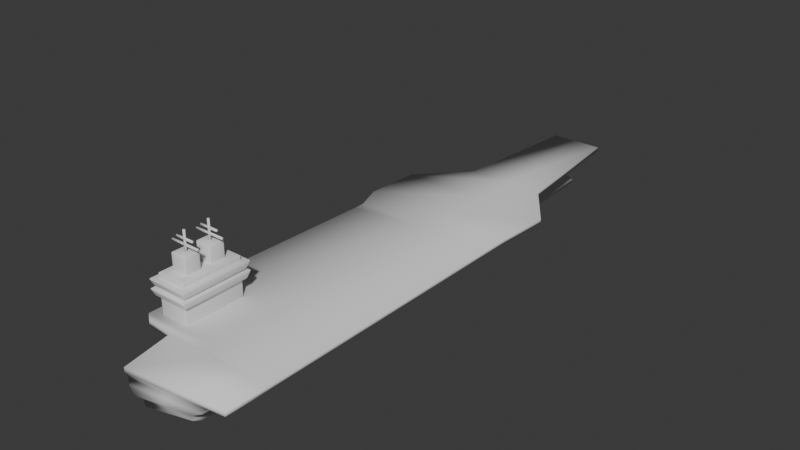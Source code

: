 # Source: aircraft-carrier.blend  (saved by Blender 4.2.66; exported with 4.5.12 LTS)
import bpy
from mathutils import Matrix  # noqa: F401  (used for matrix-valued properties, if any)

bpy.ops.wm.read_factory_settings(use_empty=True)
scene = bpy.context.scene
scene.name = 'Scene'

# ---- collections
col_collection = bpy.data.collections.new('Collection'); scene.collection.children.link(col_collection)

# ---- world
world_world = bpy.data.worlds.new('World'); scene.world = world_world
world_world.use_nodes = True; world_world.node_tree.nodes.clear()
_N = world_world.node_tree.nodes; _L = world_world.node_tree.links
n0 = _N.new('ShaderNodeOutputWorld'); n0.name = 'World Output'; n0.location = (300, 300)
n1 = _N.new('ShaderNodeBackground'); n1.name = 'Background'; n1.location = (10, 300)
n1.inputs[0].default_value = (0.05088, 0.05088, 0.05088, 1.0)
_L.new(n1.outputs[0], n0.inputs[0])
n0.is_active_output = True
world_world.color = (0.05088, 0.05088, 0.05088)
world_world.sun_shadow_jitter_overblur = 0.0

# ---- meshes
me_cube_004 = bpy.data.meshes.new('Cube.004')
me_cube_004.from_pydata([(-0.1233, -2.326, -0.06507), (-0.3118, -2.865, 0.3911), (-0.1208, 2.796, -0.1344), (-0.2877, 2.952, 0.3911), (0.665, -2.757, 0.3911), (-0.06653, 2.784, -0.1344), (0.2369, 2.952, 0.3911), (-0.1337, 1.609, -0.1344), (-0.4096, 1.609, 0.3911), (-0.0513, 1.609, -0.1344), (0.3667, 1.609, 0.3911), (-0.1809, 1.14, -0.1344), (0.7079, 1.14, 0.3911), (-0.8538, 1.14, 0.3911), (-0.01507, 1.14, -0.1344), (-0.1835, 0.5904, -0.1344), (0.6758, 0.5904, 0.3911), (-0.8784, 0.5904, 0.3911), (-0.01848, 0.5904, -0.1344), (-0.173, 0.3235, -0.1344), (0.6758, 0.3235, 0.3911), (-0.7796, 0.3235, 0.3911), (-0.01848, 0.3235, -0.1344), (-0.173, 0.2025, -0.1344), (0.6758, 0.2025, 0.3911), (-0.7796, 0.2025, 0.3911), (-0.01848, 0.2025, -0.1344), (-0.1795, -1.407, -0.1344), (0.6758, -1.407, 0.3911), (-0.8405, -1.407, 0.3911), (-0.01848, -1.407, -0.1344), (-0.1723, -1.576, -0.1344), (0.6758, -1.576, 0.3911), (-0.7732, -1.576, 0.3911), (-0.01848, -1.576, -0.1344), (-0.1723, -2.053, -0.1344), (0.6758, -2.264, 0.3911), (-0.7732, -2.264, 0.3911), (-0.01848, -2.053, -0.1344), (-0.1634, -2.117, -0.1344), (0.6758, -2.328, 0.3911), (-0.689, -2.328, 0.3911), (-0.01848, -2.117, -0.1344), (-0.1331, -2.152, -0.1344), (0.6751, -2.356, 0.3911), (-0.4038, -2.363, 0.3911), (-0.01855, -2.145, -0.1344), (-0.3118, -2.865, 0.3473), (-0.2877, 2.952, 0.3473), (0.2369, 2.952, 0.3473), (0.665, -2.757, 0.3473), (0.3667, 1.609, 0.3473), (-0.4096, 1.609, 0.3473), (-0.8538, 1.14, 0.3473), (0.7079, 1.14, 0.3473), (-0.8784, 0.5904, 0.3473), (0.6758, 0.5904, 0.3473), (-0.7796, 0.3235, 0.3473), (0.6758, 0.3235, 0.3473), (-0.7796, 0.2025, 0.3473), (0.6758, 0.2025, 0.3473), (-0.8405, -1.407, 0.3473), (0.6758, -1.407, 0.3473), (-0.7732, -1.576, 0.3473), (0.6758, -1.576, 0.3473), (-0.7732, -2.264, 0.3473), (0.6758, -2.264, 0.3473), (-0.689, -2.328, 0.3473), (0.6758, -2.328, 0.3473), (-0.4038, -2.363, 0.3473), (0.6751, -2.356, 0.3473), (-0.1781, 2.706, 0.1734), (0.05774, 2.719, 0.1734), (0.2877, -2.757, 0.1734), (0.1284, 1.609, 0.1734), (-0.2859, 1.609, 0.1734), (-0.523, 1.14, 0.1734), (0.3106, 1.14, 0.1734), (-0.5361, 0.5904, 0.1734), (0.2934, 0.5904, 0.1734), (-0.4833, 0.3235, 0.1734), (0.2934, 0.3235, 0.1734), (-0.4833, 0.2025, 0.1734), (0.2934, 0.2025, 0.1734), (-0.5159, -1.407, 0.1734), (0.2934, -1.407, 0.1734), (-0.4799, -1.576, 0.1734), (0.2934, -1.576, 0.1734), (-0.5813, -2.238, 0.1734), (0.2934, -2.264, 0.1734), (-0.5363, -2.31, 0.1734), (0.2934, -2.328, 0.1734), (-0.2828, -2.363, 0.1734), (0.2931, -2.356, 0.1734), (-0.2337, -2.865, 0.1734), (-0.1652, 2.675, 0.1055), (0.0124, 2.688, 0.1055), (0.1948, -2.689, 0.1055), (0.0687, 1.609, 0.1055), (-0.2595, 1.609, 0.1055), (-0.4472, 1.14, 0.1055), (0.213, 1.14, 0.1055), (-0.4577, 0.5904, 0.1055), (0.1994, 0.5904, 0.1055), (-0.4159, 0.3235, 0.1055), (0.1994, 0.3235, 0.1055), (-0.4159, 0.2025, 0.1055), (0.1994, 0.2025, 0.1055), (-0.4416, -1.407, 0.1055), (0.1994, -1.407, 0.1055), (-0.4132, -1.576, 0.1055), (0.1994, -1.576, 0.1055), (-0.4503, -2.227, 0.1055), (0.1994, -2.227, 0.1055), (-0.4147, -2.291, 0.1055), (0.1994, -2.291, 0.1055), (-0.257, -2.327, 0.1055), (0.1991, -2.319, 0.1055), (-0.2181, -2.797, 0.1055), (-0.1621, 2.72, 0.03694), (0.01209, 2.734, 0.03694), (0.1917, -2.678, 0.03694), (0.06755, 1.609, 0.03694), (-0.2556, 1.609, 0.03694), (-0.4405, 1.14, 0.03694), (0.2096, 1.14, 0.03694), (-0.4508, 0.5904, 0.03694), (0.1963, 0.5904, 0.03694), (-0.4096, 0.3235, 0.03694), (0.1963, 0.3235, 0.03694), (-0.4096, 0.2025, 0.03694), (0.1963, 0.2025, 0.03694), (-0.435, -1.407, 0.03694), (0.1963, -1.407, 0.03694), (-0.4069, -1.576, 0.03694), (0.1963, -1.576, 0.03694), (-0.4069, -2.192, 0.03694), (0.1963, -2.192, 0.03694), (-0.3719, -2.256, 0.03694), (0.1963, -2.256, 0.03694), (-0.2532, -2.291, 0.03694), (0.196, -2.284, 0.03694), (-0.2149, -2.787, 0.03694), (-0.1621, 2.844, -0.008759), (0.01209, 2.857, -0.008759), (0.1917, -2.588, -0.008759), (0.06755, 1.609, -0.008759), (-0.2556, 1.609, -0.008759), (-0.4405, 1.14, -0.008759), (0.2096, 1.14, -0.008759), (-0.4508, 0.5904, -0.008759), (0.1963, 0.5904, -0.008759), (-0.4096, 0.3235, -0.008759), (0.1963, 0.3235, -0.008759), (-0.4096, 0.2025, -0.008759), (0.1963, 0.2025, -0.008759), (-0.435, -1.407, -0.008759), (0.1963, -1.407, -0.008759), (-0.4069, -1.576, -0.008759), (0.1963, -1.576, -0.008759), (-0.4069, -2.165, -0.008759), (0.1963, -2.165, -0.008759), (-0.3719, -2.229, -0.008759), (0.1963, -2.229, -0.008759), (-0.2532, -2.264, -0.008759), (0.196, -2.257, -0.008759), (-0.2149, -2.697, -0.008759), (-0.1476, 2.856, -0.06588), (-0.001444, 2.869, -0.06588), (0.1554, -2.293, -0.06266), (0.04709, 1.609, -0.06588), (-0.2346, 1.609, -0.06588), (-0.3958, 1.14, -0.06588), (0.1709, 1.14, -0.06588), (-0.4048, 0.5904, -0.06588), (0.1593, 0.5904, -0.06588), (-0.3689, 0.3235, -0.06588), (0.1593, 0.3235, -0.06588), (-0.3689, 0.2025, -0.06588), (0.1593, 0.2025, -0.06588), (-0.391, -1.407, -0.06588), (0.1593, -1.407, -0.06588), (-0.3666, -1.576, -0.06588), (0.1593, -1.576, -0.06588), (-0.3666, -2.095, -0.06588), (0.1593, -2.095, -0.06588), (-0.336, -2.159, -0.06588), (0.1593, -2.159, -0.06588), (-0.2325, -2.194, -0.06588), (0.159, -2.187, -0.06588), (-0.3055, -2.844, 0.2909), (-0.2435, 2.856, 0.3344), (0.1314, 2.869, 0.3306), (0.4748, -2.75, 0.3185), (0.2365, 1.329, 0.3336), (-0.3836, 1.329, 0.3253), (-0.7384, 0.9221, 0.3298), (0.5091, 0.9221, 0.3343), (-0.7581, 0.4453, 0.3298), (0.4835, 0.4453, 0.3343), (-0.6791, 0.2139, 0.3298), (0.4835, 0.2139, 0.3343), (-0.6791, 0.109, 0.3298), (0.4835, 0.109, 0.3343), (-0.7278, -1.387, 0.3351), (0.4835, -1.387, 0.3343), (-0.674, -1.533, 0.3351), (0.4835, -1.533, 0.3343), (-0.674, -2.234, 0.3377), (0.4835, -2.234, 0.337), (-0.6068, -2.29, 0.3377), (0.4835, -2.29, 0.337), (-0.3789, -2.32, 0.3094), (0.4829, -2.314, 0.337), (-0.2227, 2.762, 0.2483), (0.1062, 2.776, 0.2483), (0.4121, -2.755, 0.2457), (0.1999, 1.561, 0.2549), (-0.3522, 1.561, 0.2549), (-0.6681, 1.103, 0.2549), (0.4427, 1.103, 0.2549), (-0.6856, 0.5655, 0.2549), (0.4199, 0.5655, 0.2549), (-0.6153, 0.3048, 0.2549), (0.4199, 0.3048, 0.2549), (-0.6153, 0.1865, 0.2549), (0.4199, 0.1865, 0.2549), (-0.6587, -1.386, 0.2549), (0.4199, -1.386, 0.2549), (-0.6108, -1.551, 0.2549), (0.4199, -1.551, 0.2549), (-0.6108, -2.223, 0.2549), (0.4199, -2.223, 0.2549), (-0.5509, -2.286, 0.2549), (0.4199, -2.286, 0.2549), (-0.348, -2.32, 0.2549), (0.4193, -2.313, 0.2549), (-0.2826, -2.861, 0.2457), (-0.09292, 2.825, -0.1344), (-0.04899, 2.952, 0.3911), (0.1766, -2.811, 0.3911), (-0.02149, 1.609, 0.3911), (-0.09251, 1.609, -0.1344), (-0.07294, 1.14, 0.3911), (-0.09797, 1.14, -0.1344), (-0.1013, 0.5904, 0.3911), (-0.101, 0.5904, -0.1344), (-0.05187, 0.3235, 0.3911), (-0.09573, 0.3235, -0.1344), (-0.05187, 0.2025, 0.3911), (-0.09573, 0.2025, -0.1344), (-0.08235, -1.407, 0.3911), (-0.09897, -1.407, -0.1344), (-0.04867, -1.576, 0.3911), (-0.09539, -1.576, -0.1344), (-0.04867, -2.264, 0.3911), (-0.09539, -2.053, -0.1344), (-0.0066, -2.328, 0.3911), (-0.09093, -2.117, -0.1344), (0.1357, -2.36, 0.3911), (-0.07582, -2.149, -0.1344), (0.1766, -2.811, 0.3473), (-0.04899, 2.952, 0.3473), (-0.08082, 2.76, 0.1734), (0.02699, -2.811, 0.1734), (-0.01165, -2.743, 0.1055), (-0.09704, 2.729, 0.1055), (-0.09566, 2.775, 0.03694), (-0.01157, -2.733, 0.03694), (-0.01157, -2.642, -0.008759), (-0.09566, 2.898, -0.008759), (-0.09519, 2.91, -0.06588), (-0.04472, 2.893, 0.339), (0.08468, -2.797, 0.2909), (0.06476, -2.808, 0.2457), (-0.07891, 2.817, 0.2483), (-0.03708, -2.316, -0.06433)], [], [(52, 8, 3, 48), (262, 239, 6, 49), (70, 44, 4, 50), (261, 240, 1, 47), (259, 45, 1, 240), (239, 3, 8, 241), (238, 5, 9, 242), (49, 6, 10, 51), (53, 13, 8, 52), (55, 17, 13, 53), (241, 8, 13, 243), (242, 9, 14, 244), (51, 10, 12, 54), (57, 21, 17, 55), (243, 13, 17, 245), (244, 14, 18, 246), (54, 12, 16, 56), (59, 25, 21, 57), (245, 17, 21, 247), (246, 18, 22, 248), (56, 16, 20, 58), (61, 29, 25, 59), (247, 21, 25, 249), (248, 22, 26, 250), (58, 20, 24, 60), (63, 33, 29, 61), (249, 25, 29, 251), (250, 26, 30, 252), (60, 24, 28, 62), (65, 37, 33, 63), (251, 29, 33, 253), (252, 30, 34, 254), (62, 28, 32, 64), (67, 41, 37, 65), (253, 33, 37, 255), (254, 34, 38, 256), (64, 32, 36, 66), (69, 45, 41, 67), (255, 37, 41, 257), (256, 38, 42, 258), (66, 36, 40, 68), (47, 1, 45, 69), (257, 41, 45, 259), (258, 42, 46, 260), (68, 40, 44, 70), (211, 68, 70, 213), (190, 47, 69, 212), (209, 66, 68, 211), (212, 69, 67, 210), (207, 64, 66, 209), (210, 67, 65, 208), (205, 62, 64, 207), (208, 65, 63, 206), (203, 60, 62, 205), (206, 63, 61, 204), (201, 58, 60, 203), (204, 61, 59, 202), (199, 56, 58, 201), (202, 59, 57, 200), (197, 54, 56, 199), (200, 57, 55, 198), (194, 51, 54, 197), (198, 55, 53, 196), (196, 53, 52, 195), (192, 49, 51, 194), (273, 261, 47, 190), (213, 70, 50, 193), (272, 262, 49, 192), (195, 52, 48, 191), (99, 75, 71, 95), (266, 263, 72, 96), (117, 93, 73, 97), (265, 264, 94, 118), (96, 72, 74, 98), (100, 76, 75, 99), (102, 78, 76, 100), (98, 74, 77, 101), (104, 80, 78, 102), (101, 77, 79, 103), (106, 82, 80, 104), (103, 79, 81, 105), (108, 84, 82, 106), (105, 81, 83, 107), (110, 86, 84, 108), (107, 83, 85, 109), (112, 88, 86, 110), (109, 85, 87, 111), (114, 90, 88, 112), (111, 87, 89, 113), (116, 92, 90, 114), (113, 89, 91, 115), (118, 94, 92, 116), (115, 91, 93, 117), (139, 115, 117, 141), (142, 118, 116, 140), (137, 113, 115, 139), (140, 116, 114, 138), (135, 111, 113, 137), (138, 114, 112, 136), (133, 109, 111, 135), (136, 112, 110, 134), (131, 107, 109, 133), (134, 110, 108, 132), (129, 105, 107, 131), (132, 108, 106, 130), (127, 103, 105, 129), (130, 106, 104, 128), (125, 101, 103, 127), (128, 104, 102, 126), (122, 98, 101, 125), (126, 102, 100, 124), (124, 100, 99, 123), (120, 96, 98, 122), (268, 265, 118, 142), (141, 117, 97, 121), (267, 266, 96, 120), (123, 99, 95, 119), (147, 123, 119, 143), (270, 267, 120, 144), (165, 141, 121, 145), (269, 268, 142, 166), (144, 120, 122, 146), (148, 124, 123, 147), (150, 126, 124, 148), (146, 122, 125, 149), (152, 128, 126, 150), (149, 125, 127, 151), (154, 130, 128, 152), (151, 127, 129, 153), (156, 132, 130, 154), (153, 129, 131, 155), (158, 134, 132, 156), (155, 131, 133, 157), (160, 136, 134, 158), (157, 133, 135, 159), (162, 138, 136, 160), (159, 135, 137, 161), (164, 140, 138, 162), (161, 137, 139, 163), (166, 142, 140, 164), (163, 139, 141, 165), (187, 163, 165, 189), (185, 161, 163, 187), (188, 164, 162, 186), (183, 159, 161, 185), (186, 162, 160, 184), (181, 157, 159, 183), (184, 160, 158, 182), (179, 155, 157, 181), (182, 158, 156, 180), (177, 153, 155, 179), (180, 156, 154, 178), (175, 151, 153, 177), (178, 154, 152, 176), (173, 149, 151, 175), (176, 152, 150, 174), (170, 146, 149, 173), (174, 150, 148, 172), (172, 148, 147, 171), (168, 144, 146, 170), (189, 165, 145, 169), (271, 270, 144, 168), (171, 147, 143, 167), (7, 171, 167, 2), (238, 271, 168, 5), (0, 166, 164, 188), (169, 145, 269, 276), (5, 168, 170, 9), (11, 172, 171, 7), (15, 174, 172, 11), (9, 170, 173, 14), (19, 176, 174, 15), (14, 173, 175, 18), (23, 178, 176, 19), (18, 175, 177, 22), (27, 180, 178, 23), (22, 177, 179, 26), (31, 182, 180, 27), (26, 179, 181, 30), (35, 184, 182, 31), (30, 181, 183, 34), (39, 186, 184, 35), (34, 183, 185, 38), (43, 188, 186, 39), (38, 185, 187, 42), (42, 187, 189, 46), (218, 195, 191, 214), (275, 272, 192, 215), (236, 213, 193, 216), (274, 273, 190, 237), (215, 192, 194, 217), (219, 196, 195, 218), (221, 198, 196, 219), (217, 194, 197, 220), (223, 200, 198, 221), (220, 197, 199, 222), (225, 202, 200, 223), (222, 199, 201, 224), (227, 204, 202, 225), (224, 201, 203, 226), (229, 206, 204, 227), (226, 203, 205, 228), (231, 208, 206, 229), (228, 205, 207, 230), (233, 210, 208, 231), (230, 207, 209, 232), (235, 212, 210, 233), (232, 209, 211, 234), (237, 190, 212, 235), (234, 211, 213, 236), (91, 234, 236, 93), (94, 237, 235, 92), (89, 232, 234, 91), (92, 235, 233, 90), (87, 230, 232, 89), (90, 233, 231, 88), (85, 228, 230, 87), (88, 231, 229, 86), (83, 226, 228, 85), (86, 229, 227, 84), (81, 224, 226, 83), (84, 227, 225, 82), (79, 222, 224, 81), (82, 225, 223, 80), (77, 220, 222, 79), (80, 223, 221, 78), (74, 217, 220, 77), (78, 221, 219, 76), (76, 219, 218, 75), (72, 215, 217, 74), (264, 274, 237, 94), (93, 236, 216, 73), (263, 275, 215, 72), (75, 218, 214, 71), (71, 214, 275, 263), (73, 216, 274, 264), (216, 193, 273, 274), (214, 191, 272, 275), (43, 260, 276, 0), (2, 167, 271, 238), (167, 143, 270, 271), (145, 121, 268, 269), (143, 119, 267, 270), (119, 95, 266, 267), (121, 97, 265, 268), (97, 73, 264, 265), (95, 71, 263, 266), (191, 48, 262, 272), (193, 50, 261, 273), (39, 258, 260, 43), (40, 257, 259, 44), (35, 256, 258, 39), (36, 255, 257, 40), (31, 254, 256, 35), (32, 253, 255, 36), (27, 252, 254, 31), (28, 251, 253, 32), (23, 250, 252, 27), (24, 249, 251, 28), (19, 248, 250, 23), (20, 247, 249, 24), (15, 246, 248, 19), (16, 245, 247, 20), (11, 244, 246, 15), (12, 243, 245, 16), (7, 242, 244, 11), (10, 241, 243, 12), (2, 238, 242, 7), (6, 239, 241, 10), (44, 259, 240, 4), (50, 4, 240, 261), (48, 3, 239, 262), (188, 43, 0), (276, 260, 46, 169), (276, 269, 166, 0), (169, 46, 189)])
me_cube_004.polygons.foreach_set('use_smooth', [True] * 276)
_uv = me_cube_004.uv_layers.new(name='UVMap')
_uv.uv.foreach_set('vector', [0.5924, 0.1932, 0.625, 0.1932, 0.625, 0.25, 0.5924, 0.25, 0.5924, 0.375, 0.625, 0.375, 0.625, 0.5, 0.5924, 0.5, 0.5924, 0.7253, 0.625, 0.7253, 0.625, 0.75, 0.5924, 0.75, 0.5924, 0.875, 0.625, 0.875, 0.625, 1.0, 0.5924, 1.0, 0.75, 0.7253, 0.875, 0.7253, 0.875, 0.75, 0.75, 0.75, 0.75, 0.5, 0.875, 0.5, 0.875, 0.5568, 0.75, 0.5568, 0.25, 0.5, 0.375, 0.5, 0.375, 0.5568, 0.25, 0.5568, 0.5924, 0.5, 0.625, 0.5, 0.625, 0.5568, 0.5924, 0.5568, 0.5924, 0.1733, 0.625, 0.1733, 0.625, 0.1932, 0.5924, 0.1932, 0.5924, 0.15, 0.625, 0.15, 0.625, 0.1733, 0.5924, 0.1733, 0.75, 0.5568, 0.875, 0.5568, 0.875, 0.5767, 0.75, 0.5767, 0.25, 0.5568, 0.375, 0.5568, 0.375, 0.5767, 0.25, 0.5767, 0.5924, 0.5568, 0.625, 0.5568, 0.625, 0.5767, 0.5924, 0.5767, 0.5924, 0.1387, 0.625, 0.1387, 0.625, 0.15, 0.5924, 0.15, 0.75, 0.5767, 0.875, 0.5767, 0.875, 0.6, 0.75, 0.6, 0.25, 0.5767, 0.375, 0.5767, 0.375, 0.6, 0.25, 0.6, 0.5924, 0.5767, 0.625, 0.5767, 0.625, 0.6, 0.5924, 0.6, 0.5924, 0.1336, 0.625, 0.1336, 0.625, 0.1387, 0.5924, 0.1387, 0.75, 0.6, 0.875, 0.6, 0.875, 0.6113, 0.75, 0.6113, 0.25, 0.6, 0.375, 0.6, 0.375, 0.6113, 0.25, 0.6113, 0.5924, 0.6, 0.625, 0.6, 0.625, 0.6113, 0.5924, 0.6113, 0.5924, 0.06542, 0.625, 0.06542, 0.625, 0.1336, 0.5924, 0.1336, 0.75, 0.6113, 0.875, 0.6113, 0.875, 0.6164, 0.75, 0.6164, 0.25, 0.6113, 0.375, 0.6113, 0.375, 0.6164, 0.25, 0.6164, 0.5924, 0.6113, 0.625, 0.6113, 0.625, 0.6164, 0.5924, 0.6164, 0.5924, 0.05826, 0.625, 0.05826, 0.625, 0.06542, 0.5924, 0.06542, 0.75, 0.6164, 0.875, 0.6164, 0.875, 0.6846, 0.75, 0.6846, 0.25, 0.6164, 0.375, 0.6164, 0.375, 0.6846, 0.25, 0.6846, 0.5924, 0.6164, 0.625, 0.6164, 0.625, 0.6846, 0.5924, 0.6846, 0.5924, 0.02913, 0.625, 0.02913, 0.625, 0.05826, 0.5924, 0.05826, 0.75, 0.6846, 0.875, 0.6846, 0.875, 0.6917, 0.75, 0.6917, 0.25, 0.6846, 0.375, 0.6846, 0.375, 0.6917, 0.25, 0.6917, 0.5924, 0.6846, 0.625, 0.6846, 0.625, 0.6917, 0.5924, 0.6917, 0.5924, 0.02642, 0.625, 0.02642, 0.625, 0.02913, 0.5924, 0.02913, 0.75, 0.6917, 0.875, 0.6917, 0.875, 0.7209, 0.75, 0.7209, 0.25, 0.6917, 0.375, 0.6917, 0.375, 0.7209, 0.25, 0.7209, 0.5924, 0.6917, 0.625, 0.6917, 0.625, 0.7209, 0.5924, 0.7209, 0.5924, 0.02469, 0.625, 0.02469, 0.625, 0.02642, 0.5924, 0.02642, 0.75, 0.7209, 0.875, 0.7209, 0.875, 0.7236, 0.75, 0.7236, 0.25, 0.7209, 0.375, 0.7209, 0.375, 0.7236, 0.25, 0.7236, 0.5924, 0.7209, 0.625, 0.7209, 0.625, 0.7236, 0.5924, 0.7236, 0.5924, 0.0, 0.625, 0.0, 0.625, 0.02469, 0.5924, 0.02469, 0.75, 0.7236, 0.875, 0.7236, 0.875, 0.7253, 0.75, 0.7253, 0.25, 0.7236, 0.375, 0.7236, 0.375, 0.7253, 0.25, 0.7253, 0.5924, 0.7236, 0.625, 0.7236, 0.625, 0.7253, 0.5924, 0.7253, 0.5695, 0.7236, 0.5924, 0.7236, 0.5924, 0.7253, 0.5695, 0.7253, 0.5695, 0.0, 0.5924, 0.0, 0.5924, 0.02469, 0.5695, 0.02469, 0.5695, 0.7209, 0.5924, 0.7209, 0.5924, 0.7236, 0.5695, 0.7236, 0.5695, 0.02469, 0.5924, 0.02469, 0.5924, 0.02642, 0.5695, 0.02642, 0.5695, 0.6917, 0.5924, 0.6917, 0.5924, 0.7209, 0.5695, 0.7209, 0.5695, 0.02642, 0.5924, 0.02642, 0.5924, 0.02913, 0.5695, 0.02913, 0.5695, 0.6846, 0.5924, 0.6846, 0.5924, 0.6917, 0.5695, 0.6917, 0.5695, 0.02913, 0.5924, 0.02913, 0.5924, 0.05826, 0.5695, 0.05826, 0.5695, 0.6164, 0.5924, 0.6164, 0.5924, 0.6846, 0.5695, 0.6846, 0.5695, 0.05826, 0.5924, 0.05826, 0.5924, 0.06542, 0.5695, 0.06542, 0.5695, 0.6113, 0.5924, 0.6113, 0.5924, 0.6164, 0.5695, 0.6164, 0.5695, 0.06542, 0.5924, 0.06542, 0.5924, 0.1336, 0.5695, 0.1336, 0.5695, 0.6, 0.5924, 0.6, 0.5924, 0.6113, 0.5695, 0.6113, 0.5695, 0.1336, 0.5924, 0.1336, 0.5924, 0.1387, 0.5695, 0.1387, 0.5695, 0.5767, 0.5924, 0.5767, 0.5924, 0.6, 0.5695, 0.6, 0.5695, 0.1387, 0.5924, 0.1387, 0.5924, 0.15, 0.5695, 0.15, 0.5695, 0.5568, 0.5924, 0.5568, 0.5924, 0.5767, 0.5695, 0.5767, 0.5695, 0.15, 0.5924, 0.15, 0.5924, 0.1733, 0.5695, 0.1733, 0.5695, 0.1733, 0.5924, 0.1733, 0.5924, 0.1932, 0.5695, 0.1932, 0.5695, 0.5, 0.5924, 0.5, 0.5924, 0.5568, 0.5695, 0.5568, 0.5695, 0.875, 0.5924, 0.875, 0.5924, 1.0, 0.5695, 1.0, 0.5695, 0.7253, 0.5924, 0.7253, 0.5924, 0.75, 0.5695, 0.75, 0.5695, 0.375, 0.5924, 0.375, 0.5924, 0.5, 0.5695, 0.5, 0.5695, 0.1932, 0.5924, 0.1932, 0.5924, 0.25, 0.5695, 0.25, 0.4891, 0.1932, 0.5435, 0.1932, 0.5435, 0.25, 0.4891, 0.25, 0.4891, 0.375, 0.5435, 0.375, 0.5435, 0.5, 0.4891, 0.5, 0.4891, 0.7253, 0.5435, 0.7253, 0.5435, 0.75, 0.4891, 0.75, 0.4891, 0.875, 0.5435, 0.875, 0.5435, 1.0, 0.4891, 1.0, 0.4891, 0.5, 0.5435, 0.5, 0.5435, 0.5568, 0.4891, 0.5568, 0.4891, 0.1733, 0.5435, 0.1733, 0.5435, 0.1932, 0.4891, 0.1932, 0.4891, 0.15, 0.5435, 0.15, 0.5435, 0.1733, 0.4891, 0.1733, 0.4891, 0.5568, 0.5435, 0.5568, 0.5435, 0.5767, 0.4891, 0.5767, 0.4891, 0.1387, 0.5435, 0.1387, 0.5435, 0.15, 0.4891, 0.15, 0.4891, 0.5767, 0.5435, 0.5767, 0.5435, 0.6, 0.4891, 0.6, 0.4891, 0.1336, 0.5435, 0.1336, 0.5435, 0.1387, 0.4891, 0.1387, 0.4891, 0.6, 0.5435, 0.6, 0.5435, 0.6113, 0.4891, 0.6113, 0.4891, 0.06542, 0.5435, 0.06542, 0.5435, 0.1336, 0.4891, 0.1336, 0.4891, 0.6113, 0.5435, 0.6113, 0.5435, 0.6164, 0.4891, 0.6164, 0.4891, 0.05826, 0.5435, 0.05826, 0.5435, 0.06542, 0.4891, 0.06542, 0.4891, 0.6164, 0.5435, 0.6164, 0.5435, 0.6846, 0.4891, 0.6846, 0.4891, 0.02913, 0.5435, 0.02913, 0.5435, 0.05826, 0.4891, 0.05826, 0.4891, 0.6846, 0.5435, 0.6846, 0.5435, 0.6917, 0.4891, 0.6917, 0.4891, 0.02642, 0.5435, 0.02642, 0.5435, 0.02913, 0.4891, 0.02913, 0.4891, 0.6917, 0.5435, 0.6917, 0.5435, 0.7209, 0.4891, 0.7209, 0.4891, 0.02469, 0.5435, 0.02469, 0.5435, 0.02642, 0.4891, 0.02642, 0.4891, 0.7209, 0.5435, 0.7209, 0.5435, 0.7236, 0.4891, 0.7236, 0.4891, 0.0, 0.5435, 0.0, 0.5435, 0.02469, 0.4891, 0.02469, 0.4891, 0.7236, 0.5435, 0.7236, 0.5435, 0.7253, 0.4891, 0.7253, 0.4565, 0.7236, 0.4891, 0.7236, 0.4891, 0.7253, 0.4565, 0.7253, 0.4565, 0.0, 0.4891, 0.0, 0.4891, 0.02469, 0.4565, 0.02469, 0.4565, 0.7209, 0.4891, 0.7209, 0.4891, 0.7236, 0.4565, 0.7236, 0.4565, 0.02469, 0.4891, 0.02469, 0.4891, 0.02642, 0.4565, 0.02642, 0.4565, 0.6917, 0.4891, 0.6917, 0.4891, 0.7209, 0.4565, 0.7209, 0.4565, 0.02642, 0.4891, 0.02642, 0.4891, 0.02913, 0.4565, 0.02913, 0.4565, 0.6846, 0.4891, 0.6846, 0.4891, 0.6917, 0.4565, 0.6917, 0.4565, 0.02913, 0.4891, 0.02913, 0.4891, 0.05826, 0.4565, 0.05826, 0.4565, 0.6164, 0.4891, 0.6164, 0.4891, 0.6846, 0.4565, 0.6846, 0.4565, 0.05826, 0.4891, 0.05826, 0.4891, 0.06542, 0.4565, 0.06542, 0.4565, 0.6113, 0.4891, 0.6113, 0.4891, 0.6164, 0.4565, 0.6164, 0.4565, 0.06542, 0.4891, 0.06542, 0.4891, 0.1336, 0.4565, 0.1336, 0.4565, 0.6, 0.4891, 0.6, 0.4891, 0.6113, 0.4565, 0.6113, 0.4565, 0.1336, 0.4891, 0.1336, 0.4891, 0.1387, 0.4565, 0.1387, 0.4565, 0.5767, 0.4891, 0.5767, 0.4891, 0.6, 0.4565, 0.6, 0.4565, 0.1387, 0.4891, 0.1387, 0.4891, 0.15, 0.4565, 0.15, 0.4565, 0.5568, 0.4891, 0.5568, 0.4891, 0.5767, 0.4565, 0.5767, 0.4565, 0.15, 0.4891, 0.15, 0.4891, 0.1733, 0.4565, 0.1733, 0.4565, 0.1733, 0.4891, 0.1733, 0.4891, 0.1932, 0.4565, 0.1932, 0.4565, 0.5, 0.4891, 0.5, 0.4891, 0.5568, 0.4565, 0.5568, 0.4565, 0.875, 0.4891, 0.875, 0.4891, 1.0, 0.4565, 1.0, 0.4565, 0.7253, 0.4891, 0.7253, 0.4891, 0.75, 0.4565, 0.75, 0.4565, 0.375, 0.4891, 0.375, 0.4891, 0.5, 0.4565, 0.5, 0.4565, 0.1932, 0.4891, 0.1932, 0.4891, 0.25, 0.4565, 0.25, 0.4348, 0.1932, 0.4565, 0.1932, 0.4565, 0.25, 0.4348, 0.25, 0.4348, 0.375, 0.4565, 0.375, 0.4565, 0.5, 0.4348, 0.5, 0.4348, 0.7253, 0.4565, 0.7253, 0.4565, 0.75, 0.4348, 0.75, 0.4348, 0.875, 0.4565, 0.875, 0.4565, 1.0, 0.4348, 1.0, 0.4348, 0.5, 0.4565, 0.5, 0.4565, 0.5568, 0.4348, 0.5568, 0.4348, 0.1733, 0.4565, 0.1733, 0.4565, 0.1932, 0.4348, 0.1932, 0.4348, 0.15, 0.4565, 0.15, 0.4565, 0.1733, 0.4348, 0.1733, 0.4348, 0.5568, 0.4565, 0.5568, 0.4565, 0.5767, 0.4348, 0.5767, 0.4348, 0.1387, 0.4565, 0.1387, 0.4565, 0.15, 0.4348, 0.15, 0.4348, 0.5767, 0.4565, 0.5767, 0.4565, 0.6, 0.4348, 0.6, 0.4348, 0.1336, 0.4565, 0.1336, 0.4565, 0.1387, 0.4348, 0.1387, 0.4348, 0.6, 0.4565, 0.6, 0.4565, 0.6113, 0.4348, 0.6113, 0.4348, 0.06542, 0.4565, 0.06542, 0.4565, 0.1336, 0.4348, 0.1336, 0.4348, 0.6113, 0.4565, 0.6113, 0.4565, 0.6164, 0.4348, 0.6164, 0.4348, 0.05826, 0.4565, 0.05826, 0.4565, 0.06542, 0.4348, 0.06542, 0.4348, 0.6164, 0.4565, 0.6164, 0.4565, 0.6846, 0.4348, 0.6846, 0.4348, 0.02913, 0.4565, 0.02913, 0.4565, 0.05826, 0.4348, 0.05826, 0.4348, 0.6846, 0.4565, 0.6846, 0.4565, 0.6917, 0.4348, 0.6917, 0.4348, 0.02642, 0.4565, 0.02642, 0.4565, 0.02913, 0.4348, 0.02913, 0.4348, 0.6917, 0.4565, 0.6917, 0.4565, 0.7209, 0.4348, 0.7209, 0.4348, 0.02469, 0.4565, 0.02469, 0.4565, 0.02642, 0.4348, 0.02642, 0.4348, 0.7209, 0.4565, 0.7209, 0.4565, 0.7236, 0.4348, 0.7236, 0.4348, 0.0, 0.4565, 0.0, 0.4565, 0.02469, 0.4348, 0.02469, 0.4348, 0.7236, 0.4565, 0.7236, 0.4565, 0.7253, 0.4348, 0.7253, 0.4076, 0.7236, 0.4348, 0.7236, 0.4348, 0.7253, 0.4076, 0.7253, 0.4076, 0.7209, 0.4348, 0.7209, 0.4348, 0.7236, 0.4076, 0.7236, 0.4076, 0.02469, 0.4348, 0.02469, 0.4348, 0.02642, 0.4076, 0.02642, 0.4076, 0.6917, 0.4348, 0.6917, 0.4348, 0.7209, 0.4076, 0.7209, 0.4076, 0.02642, 0.4348, 0.02642, 0.4348, 0.02913, 0.4076, 0.02913, 0.4076, 0.6846, 0.4348, 0.6846, 0.4348, 0.6917, 0.4076, 0.6917, 0.4076, 0.02913, 0.4348, 0.02913, 0.4348, 0.05826, 0.4076, 0.05826, 0.4076, 0.6164, 0.4348, 0.6164, 0.4348, 0.6846, 0.4076, 0.6846, 0.4076, 0.05826, 0.4348, 0.05826, 0.4348, 0.06542, 0.4076, 0.06542, 0.4076, 0.6113, 0.4348, 0.6113, 0.4348, 0.6164, 0.4076, 0.6164, 0.4076, 0.06542, 0.4348, 0.06542, 0.4348, 0.1336, 0.4076, 0.1336, 0.4076, 0.6, 0.4348, 0.6, 0.4348, 0.6113, 0.4076, 0.6113, 0.4076, 0.1336, 0.4348, 0.1336, 0.4348, 0.1387, 0.4076, 0.1387, 0.4076, 0.5767, 0.4348, 0.5767, 0.4348, 0.6, 0.4076, 0.6, 0.4076, 0.1387, 0.4348, 0.1387, 0.4348, 0.15, 0.4076, 0.15, 0.4076, 0.5568, 0.4348, 0.5568, 0.4348, 0.5767, 0.4076, 0.5767, 0.4076, 0.15, 0.4348, 0.15, 0.4348, 0.1733, 0.4076, 0.1733, 0.4076, 0.1733, 0.4348, 0.1733, 0.4348, 0.1932, 0.4076, 0.1932, 0.4076, 0.5, 0.4348, 0.5, 0.4348, 0.5568, 0.4076, 0.5568, 0.4076, 0.7253, 0.4348, 0.7253, 0.4348, 0.75, 0.4076, 0.75, 0.4076, 0.375, 0.4348, 0.375, 0.4348, 0.5, 0.4076, 0.5, 0.4076, 0.1932, 0.4348, 0.1932, 0.4348, 0.25, 0.4076, 0.25, 0.375, 0.1932, 0.4076, 0.1932, 0.4076, 0.25, 0.375, 0.25, 0.375, 0.375, 0.4076, 0.375, 0.4076, 0.5, 0.375, 0.5, 0.375, 0.0, 0.4348, 0.0, 0.4348, 0.02469, 0.4076, 0.02469, 0.4076, 0.75, 0.4348, 0.75, 0.4348, 0.875, 0.3851, 0.9226, 0.375, 0.5, 0.4076, 0.5, 0.4076, 0.5568, 0.375, 0.5568, 0.375, 0.1733, 0.4076, 0.1733, 0.4076, 0.1932, 0.375, 0.1932, 0.375, 0.15, 0.4076, 0.15, 0.4076, 0.1733, 0.375, 0.1733, 0.375, 0.5568, 0.4076, 0.5568, 0.4076, 0.5767, 0.375, 0.5767, 0.375, 0.1387, 0.4076, 0.1387, 0.4076, 0.15, 0.375, 0.15, 0.375, 0.5767, 0.4076, 0.5767, 0.4076, 0.6, 0.375, 0.6, 0.375, 0.1336, 0.4076, 0.1336, 0.4076, 0.1387, 0.375, 0.1387, 0.375, 0.6, 0.4076, 0.6, 0.4076, 0.6113, 0.375, 0.6113, 0.375, 0.06542, 0.4076, 0.06542, 0.4076, 0.1336, 0.375, 0.1336, 0.375, 0.6113, 0.4076, 0.6113, 0.4076, 0.6164, 0.375, 0.6164, 0.375, 0.05826, 0.4076, 0.05826, 0.4076, 0.06542, 0.375, 0.06542, 0.375, 0.6164, 0.4076, 0.6164, 0.4076, 0.6846, 0.375, 0.6846, 0.375, 0.02913, 0.4076, 0.02913, 0.4076, 0.05826, 0.375, 0.05826, 0.375, 0.6846, 0.4076, 0.6846, 0.4076, 0.6917, 0.375, 0.6917, 0.375, 0.02642, 0.4076, 0.02642, 0.4076, 0.02913, 0.375, 0.02913, 0.375, 0.6917, 0.4076, 0.6917, 0.4076, 0.7209, 0.375, 0.7209, 0.375, 0.02469, 0.4076, 0.02469, 0.4076, 0.02642, 0.375, 0.02642, 0.375, 0.7209, 0.4076, 0.7209, 0.4076, 0.7236, 0.375, 0.7236, 0.375, 0.7236, 0.4076, 0.7236, 0.4076, 0.7253, 0.375, 0.7253, 0.5574, 0.1932, 0.5695, 0.1932, 0.5695, 0.25, 0.5574, 0.25, 0.5574, 0.375, 0.5695, 0.375, 0.5695, 0.5, 0.5574, 0.5, 0.5574, 0.7253, 0.5695, 0.7253, 0.5695, 0.75, 0.5574, 0.75, 0.5574, 0.875, 0.5695, 0.875, 0.5695, 1.0, 0.5574, 1.0, 0.5574, 0.5, 0.5695, 0.5, 0.5695, 0.5568, 0.5574, 0.5568, 0.5574, 0.1733, 0.5695, 0.1733, 0.5695, 0.1932, 0.5574, 0.1932, 0.5574, 0.15, 0.5695, 0.15, 0.5695, 0.1733, 0.5574, 0.1733, 0.5574, 0.5568, 0.5695, 0.5568, 0.5695, 0.5767, 0.5574, 0.5767, 0.5574, 0.1387, 0.5695, 0.1387, 0.5695, 0.15, 0.5574, 0.15, 0.5574, 0.5767, 0.5695, 0.5767, 0.5695, 0.6, 0.5574, 0.6, 0.5574, 0.1336, 0.5695, 0.1336, 0.5695, 0.1387, 0.5574, 0.1387, 0.5574, 0.6, 0.5695, 0.6, 0.5695, 0.6113, 0.5574, 0.6113, 0.5574, 0.06542, 0.5695, 0.06542, 0.5695, 0.1336, 0.5574, 0.1336, 0.5574, 0.6113, 0.5695, 0.6113, 0.5695, 0.6164, 0.5574, 0.6164, 0.5574, 0.05826, 0.5695, 0.05826, 0.5695, 0.06542, 0.5574, 0.06542, 0.5574, 0.6164, 0.5695, 0.6164, 0.5695, 0.6846, 0.5574, 0.6846, 0.5574, 0.02913, 0.5695, 0.02913, 0.5695, 0.05826, 0.5574, 0.05826, 0.5574, 0.6846, 0.5695, 0.6846, 0.5695, 0.6917, 0.5574, 0.6917, 0.5574, 0.02642, 0.5695, 0.02642, 0.5695, 0.02913, 0.5574, 0.02913, 0.5574, 0.6917, 0.5695, 0.6917, 0.5695, 0.7209, 0.5574, 0.7209, 0.5574, 0.02469, 0.5695, 0.02469, 0.5695, 0.02642, 0.5574, 0.02642, 0.5574, 0.7209, 0.5695, 0.7209, 0.5695, 0.7236, 0.5574, 0.7236, 0.5574, 0.0, 0.5695, 0.0, 0.5695, 0.02469, 0.5574, 0.02469, 0.5574, 0.7236, 0.5695, 0.7236, 0.5695, 0.7253, 0.5574, 0.7253, 0.5435, 0.7236, 0.5574, 0.7236, 0.5574, 0.7253, 0.5435, 0.7253, 0.5435, 0.0, 0.5574, 0.0, 0.5574, 0.02469, 0.5435, 0.02469, 0.5435, 0.7209, 0.5574, 0.7209, 0.5574, 0.7236, 0.5435, 0.7236, 0.5435, 0.02469, 0.5574, 0.02469, 0.5574, 0.02642, 0.5435, 0.02642, 0.5435, 0.6917, 0.5574, 0.6917, 0.5574, 0.7209, 0.5435, 0.7209, 0.5435, 0.02642, 0.5574, 0.02642, 0.5574, 0.02913, 0.5435, 0.02913, 0.5435, 0.6846, 0.5574, 0.6846, 0.5574, 0.6917, 0.5435, 0.6917, 0.5435, 0.02913, 0.5574, 0.02913, 0.5574, 0.05826, 0.5435, 0.05826, 0.5435, 0.6164, 0.5574, 0.6164, 0.5574, 0.6846, 0.5435, 0.6846, 0.5435, 0.05826, 0.5574, 0.05826, 0.5574, 0.06542, 0.5435, 0.06542, 0.5435, 0.6113, 0.5574, 0.6113, 0.5574, 0.6164, 0.5435, 0.6164, 0.5435, 0.06542, 0.5574, 0.06542, 0.5574, 0.1336, 0.5435, 0.1336, 0.5435, 0.6, 0.5574, 0.6, 0.5574, 0.6113, 0.5435, 0.6113, 0.5435, 0.1336, 0.5574, 0.1336, 0.5574, 0.1387, 0.5435, 0.1387, 0.5435, 0.5767, 0.5574, 0.5767, 0.5574, 0.6, 0.5435, 0.6, 0.5435, 0.1387, 0.5574, 0.1387, 0.5574, 0.15, 0.5435, 0.15, 0.5435, 0.5568, 0.5574, 0.5568, 0.5574, 0.5767, 0.5435, 0.5767, 0.5435, 0.15, 0.5574, 0.15, 0.5574, 0.1733, 0.5435, 0.1733, 0.5435, 0.1733, 0.5574, 0.1733, 0.5574, 0.1932, 0.5435, 0.1932, 0.5435, 0.5, 0.5574, 0.5, 0.5574, 0.5568, 0.5435, 0.5568, 0.5435, 0.875, 0.5574, 0.875, 0.5574, 1.0, 0.5435, 1.0, 0.5435, 0.7253, 0.5574, 0.7253, 0.5574, 0.75, 0.5435, 0.75, 0.5435, 0.375, 0.5574, 0.375, 0.5574, 0.5, 0.5435, 0.5, 0.5435, 0.1932, 0.5574, 0.1932, 0.5574, 0.25, 0.5435, 0.25, 0.5435, 0.25, 0.5574, 0.25, 0.5574, 0.375, 0.5435, 0.375, 0.5435, 0.75, 0.5574, 0.75, 0.5574, 0.875, 0.5435, 0.875, 0.5574, 0.75, 0.5695, 0.75, 0.5695, 0.875, 0.5574, 0.875, 0.5574, 0.25, 0.5695, 0.25, 0.5695, 0.375, 0.5574, 0.375, 0.125, 0.7253, 0.25, 0.7253, 0.2125, 0.75, 0.125, 0.75, 0.375, 0.25, 0.4076, 0.25, 0.4076, 0.375, 0.375, 0.375, 0.4076, 0.25, 0.4348, 0.25, 0.4348, 0.375, 0.4076, 0.375, 0.4348, 0.75, 0.4565, 0.75, 0.4565, 0.875, 0.4348, 0.875, 0.4348, 0.25, 0.4565, 0.25, 0.4565, 0.375, 0.4348, 0.375, 0.4565, 0.25, 0.4891, 0.25, 0.4891, 0.375, 0.4565, 0.375, 0.4565, 0.75, 0.4891, 0.75, 0.4891, 0.875, 0.4565, 0.875, 0.4891, 0.75, 0.5435, 0.75, 0.5435, 0.875, 0.4891, 0.875, 0.4891, 0.25, 0.5435, 0.25, 0.5435, 0.375, 0.4891, 0.375, 0.5695, 0.25, 0.5924, 0.25, 0.5924, 0.375, 0.5695, 0.375, 0.5695, 0.75, 0.5924, 0.75, 0.5924, 0.875, 0.5695, 0.875, 0.125, 0.7236, 0.25, 0.7236, 0.25, 0.7253, 0.125, 0.7253, 0.625, 0.7236, 0.75, 0.7236, 0.75, 0.7253, 0.625, 0.7253, 0.125, 0.7209, 0.25, 0.7209, 0.25, 0.7236, 0.125, 0.7236, 0.625, 0.7209, 0.75, 0.7209, 0.75, 0.7236, 0.625, 0.7236, 0.125, 0.6917, 0.25, 0.6917, 0.25, 0.7209, 0.125, 0.7209, 0.625, 0.6917, 0.75, 0.6917, 0.75, 0.7209, 0.625, 0.7209, 0.125, 0.6846, 0.25, 0.6846, 0.25, 0.6917, 0.125, 0.6917, 0.625, 0.6846, 0.75, 0.6846, 0.75, 0.6917, 0.625, 0.6917, 0.125, 0.6164, 0.25, 0.6164, 0.25, 0.6846, 0.125, 0.6846, 0.625, 0.6164, 0.75, 0.6164, 0.75, 0.6846, 0.625, 0.6846, 0.125, 0.6113, 0.25, 0.6113, 0.25, 0.6164, 0.125, 0.6164, 0.625, 0.6113, 0.75, 0.6113, 0.75, 0.6164, 0.625, 0.6164, 0.125, 0.6, 0.25, 0.6, 0.25, 0.6113, 0.125, 0.6113, 0.625, 0.6, 0.75, 0.6, 0.75, 0.6113, 0.625, 0.6113, 0.125, 0.5767, 0.25, 0.5767, 0.25, 0.6, 0.125, 0.6, 0.625, 0.5767, 0.75, 0.5767, 0.75, 0.6, 0.625, 0.6, 0.125, 0.5568, 0.25, 0.5568, 0.25, 0.5767, 0.125, 0.5767, 0.625, 0.5568, 0.75, 0.5568, 0.75, 0.5767, 0.625, 0.5767, 0.125, 0.5, 0.25, 0.5, 0.25, 0.5568, 0.125, 0.5568, 0.625, 0.5, 0.75, 0.5, 0.75, 0.5568, 0.625, 0.5568, 0.625, 0.7253, 0.75, 0.7253, 0.75, 0.75, 0.625, 0.75, 0.5924, 0.75, 0.625, 0.75, 0.625, 0.875, 0.5924, 0.875, 0.5924, 0.25, 0.625, 0.25, 0.625, 0.375, 0.5924, 0.375, 0.4076, 0.02469, 0.375, 0.02469, 0.375, 0.0, 0.2125, 0.75, 0.25, 0.7253, 0.375, 0.7253, 0.4076, 0.75, 0.3851, 0.9226, 0.4348, 0.875, 0.4348, 1.0, 0.375, 1.0, 0.4076, 0.75, 0.375, 0.7253, 0.4076, 0.7253])
me_cube_004.update()
me_cube_005 = bpy.data.meshes.new('Cube.005')
me_cube_005.from_pydata([(-0.1424, -0.2647, -0.01197), (-0.1424, -0.2647, 0.01197), (-0.04531, 0.1765, -0.01197), (-0.04531, 0.1765, 0.01197), (0.2749, -0.311, -0.01197), (0.2749, -0.311, 0.01197), (0.1887, 0.1543, -0.01197), (0.1887, 0.1543, 0.01197), (-0.1552, 0.1169, -0.01197), (-0.1552, 0.1169, 0.01197), (0.2316, 0.09144, -0.01197), (0.2316, 0.09144, 0.01197)], [], [(8, 9, 3, 2), (2, 3, 7, 6), (10, 11, 5, 4), (4, 5, 1, 0), (8, 10, 4, 0), (11, 9, 1, 5), (7, 3, 9, 11), (2, 6, 10, 8), (6, 7, 11, 10), (0, 1, 9, 8)])
me_cube_005.polygons.foreach_set('use_smooth', [True] * 10)
_uv = me_cube_005.uv_layers.new(name='UVMap')
_uv.uv.foreach_set('vector', [0.375, 0.2162, 0.625, 0.2162, 0.625, 0.25, 0.375, 0.25, 0.375, 0.25, 0.625, 0.25, 0.625, 0.5, 0.375, 0.5, 0.375, 0.5338, 0.625, 0.5338, 0.625, 0.75, 0.375, 0.75, 0.375, 0.75, 0.625, 0.75, 0.625, 1.0, 0.375, 1.0, 0.125, 0.5338, 0.375, 0.5338, 0.375, 0.75, 0.125, 0.75, 0.625, 0.5338, 0.875, 0.5338, 0.875, 0.75, 0.625, 0.75, 0.625, 0.5, 0.875, 0.5, 0.875, 0.5338, 0.625, 0.5338, 0.125, 0.5, 0.375, 0.5, 0.375, 0.5338, 0.125, 0.5338, 0.375, 0.5, 0.625, 0.5, 0.625, 0.5338, 0.375, 0.5338, 0.375, 0.0, 0.625, 0.0, 0.625, 0.2162, 0.375, 0.2162])
me_cube_005.update()
me_cube_006 = bpy.data.meshes.new('Cube.006')
me_cube_006.from_pydata([(-0.2041, -0.3035, -0.1799), (-0.2041, -0.3035, 0.222), (-0.2041, 0.3035, -0.1799), (-0.2041, 0.3035, 0.222), (0.08703, -0.3035, -0.1799), (0.08703, -0.3035, 0.222), (0.08703, 0.3035, -0.1799), (0.08703, 0.3035, 0.222)], [], [(0, 1, 3, 2), (2, 3, 7, 6), (6, 7, 5, 4), (4, 5, 1, 0), (2, 6, 4, 0), (7, 3, 1, 5)])
me_cube_006.polygons.foreach_set('use_smooth', [True] * 6)
_uv = me_cube_006.uv_layers.new(name='UVMap')
_uv.uv.foreach_set('vector', [0.375, 0.0, 0.625, 0.0, 0.625, 0.25, 0.375, 0.25, 0.375, 0.25, 0.625, 0.25, 0.625, 0.5, 0.375, 0.5, 0.375, 0.5, 0.625, 0.5, 0.625, 0.75, 0.375, 0.75, 0.375, 0.75, 0.625, 0.75, 0.625, 1.0, 0.375, 1.0, 0.125, 0.5, 0.375, 0.5, 0.375, 0.75, 0.125, 0.75, 0.625, 0.5, 0.875, 0.5, 0.875, 0.75, 0.625, 0.75])
me_cube_006.update()
me_cube_001 = bpy.data.meshes.new('Cube.001')
me_cube_001.from_pydata([(-0.1372, -0.07863, -0.0875), (-0.1372, -0.07863, 0.1296), (-0.1372, 0.07863, -0.0875), (-0.1372, 0.07863, 0.1296), (0.02008, -0.07863, -0.0875), (0.02008, -0.07863, 0.1296), (0.02008, 0.07863, -0.0875), (0.02008, 0.07863, 0.1296)], [], [(0, 1, 3, 2), (2, 3, 7, 6), (6, 7, 5, 4), (4, 5, 1, 0), (2, 6, 4, 0), (7, 3, 1, 5)])
me_cube_001.polygons.foreach_set('use_smooth', [True] * 6)
_uv = me_cube_001.uv_layers.new(name='UVMap')
_uv.uv.foreach_set('vector', [0.375, 0.0, 0.625, 0.0, 0.625, 0.25, 0.375, 0.25, 0.375, 0.25, 0.625, 0.25, 0.625, 0.5, 0.375, 0.5, 0.375, 0.5, 0.625, 0.5, 0.625, 0.75, 0.375, 0.75, 0.375, 0.75, 0.625, 0.75, 0.625, 1.0, 0.375, 1.0, 0.125, 0.5, 0.375, 0.5, 0.375, 0.75, 0.125, 0.75, 0.625, 0.5, 0.875, 0.5, 0.875, 0.75, 0.625, 0.75])
me_cube_001.update()
me_cylinder_001 = bpy.data.meshes.new('Cylinder.001')
me_cylinder_001.from_pydata([(0.0, 0.0112, -0.01764), (0.0, 0.0112, 0.1842), (0.007922, 0.007922, -0.01764), (0.007922, 0.007922, 0.1842), (0.0112, 0.0, -0.01764), (0.0112, 0.0, 0.1842), (0.007922, -0.007922, -0.01764), (0.007922, -0.007922, 0.1842), (0.0, -0.0112, -0.01764), (0.0, -0.0112, 0.1842), (-0.007922, -0.007922, -0.01764), (-0.007922, -0.007922, 0.1842), (-0.0112, 0.0, -0.01764), (-0.0112, 0.0, 0.1842), (-0.007922, 0.007922, -0.01764), (-0.007922, 0.007922, 0.1842)], [], [(0, 1, 3, 2), (2, 3, 5, 4), (4, 5, 7, 6), (6, 7, 9, 8), (8, 9, 11, 10), (10, 11, 13, 12), (3, 1, 15, 13, 11, 9, 7, 5), (12, 13, 15, 14), (14, 15, 1, 0), (0, 2, 4, 6, 8, 10, 12, 14)])
me_cylinder_001.polygons.foreach_set('use_smooth', [True] * 10)
_uv = me_cylinder_001.uv_layers.new(name='UVMap')
_uv.uv.foreach_set('vector', [1.0, 0.5, 1.0, 1.0, 0.875, 1.0, 0.875, 0.5, 0.875, 0.5, 0.875, 1.0, 0.75, 1.0, 0.75, 0.5, 0.75, 0.5, 0.75, 1.0, 0.625, 1.0, 0.625, 0.5, 0.625, 0.5, 0.625, 1.0, 0.5, 1.0, 0.5, 0.5, 0.5, 0.5, 0.5, 1.0, 0.375, 1.0, 0.375, 0.5, 0.375, 0.5, 0.375, 1.0, 0.25, 1.0, 0.25, 0.5, 0.4197, 0.4197, 0.25, 0.49, 0.08029, 0.4197, 0.01, 0.25, 0.08029, 0.08029, 0.25, 0.01, 0.4197, 0.08029, 0.49, 0.25, 0.25, 0.5, 0.25, 1.0, 0.125, 1.0, 0.125, 0.5, 0.125, 0.5, 0.125, 1.0, 0.0, 1.0, 0.0, 0.5, 0.75, 0.49, 0.9197, 0.4197, 0.99, 0.25, 0.9197, 0.08029, 0.75, 0.01, 0.5803, 0.08029, 0.51, 0.25, 0.5803, 0.4197])
me_cylinder_001.update()
me_cube_002 = bpy.data.meshes.new('Cube.002')
me_cube_002.from_pydata([(-0.1372, -0.07863, -0.0875), (-0.1372, -0.07863, 0.1296), (-0.1372, 0.07863, -0.0875), (-0.1372, 0.07863, 0.1296), (0.02008, -0.07863, -0.0875), (0.02008, -0.07863, 0.1296), (0.02008, 0.07863, -0.0875), (0.02008, 0.07863, 0.1296)], [], [(0, 1, 3, 2), (2, 3, 7, 6), (6, 7, 5, 4), (4, 5, 1, 0), (2, 6, 4, 0), (7, 3, 1, 5)])
me_cube_002.polygons.foreach_set('use_smooth', [True] * 6)
_uv = me_cube_002.uv_layers.new(name='UVMap')
_uv.uv.foreach_set('vector', [0.375, 0.0, 0.625, 0.0, 0.625, 0.25, 0.375, 0.25, 0.375, 0.25, 0.625, 0.25, 0.625, 0.5, 0.375, 0.5, 0.375, 0.5, 0.625, 0.5, 0.625, 0.75, 0.375, 0.75, 0.375, 0.75, 0.625, 0.75, 0.625, 1.0, 0.375, 1.0, 0.125, 0.5, 0.375, 0.5, 0.375, 0.75, 0.125, 0.75, 0.625, 0.5, 0.875, 0.5, 0.875, 0.75, 0.625, 0.75])
me_cube_002.update()
me_cube_007 = bpy.data.meshes.new('Cube.007')
me_cube_007.from_pydata([(-0.2381, -0.326, 0.115), (-0.257, -0.3604, 0.1911), (-0.2381, 0.326, 0.115), (-0.257, 0.3604, 0.1911), (0.121, -0.326, 0.115), (0.1399, -0.3604, 0.1911), (0.121, 0.326, 0.115), (0.1399, 0.3604, 0.1911)], [], [(0, 1, 3, 2), (2, 3, 7, 6), (6, 7, 5, 4), (4, 5, 1, 0), (2, 6, 4, 0), (7, 3, 1, 5)])
me_cube_007.polygons.foreach_set('use_smooth', [True] * 6)
_uv = me_cube_007.uv_layers.new(name='UVMap')
_uv.uv.foreach_set('vector', [0.375, 0.0, 0.625, 0.0, 0.625, 0.25, 0.375, 0.25, 0.375, 0.25, 0.625, 0.25, 0.625, 0.5, 0.375, 0.5, 0.375, 0.5, 0.625, 0.5, 0.625, 0.75, 0.375, 0.75, 0.375, 0.75, 0.625, 0.75, 0.625, 1.0, 0.375, 1.0, 0.125, 0.5, 0.375, 0.5, 0.375, 0.75, 0.125, 0.75, 0.625, 0.5, 0.875, 0.5, 0.875, 0.75, 0.625, 0.75])
me_cube_007.update()
me_cube_008 = bpy.data.meshes.new('Cube.008')
me_cube_008.from_pydata([(-0.2381, -0.326, 0.115), (-0.257, -0.3604, 0.1911), (-0.2381, 0.326, 0.115), (-0.257, 0.3604, 0.1911), (0.121, -0.326, 0.115), (0.1399, -0.3604, 0.1911), (0.121, 0.326, 0.115), (0.1399, 0.3604, 0.1911)], [], [(0, 1, 3, 2), (2, 3, 7, 6), (6, 7, 5, 4), (4, 5, 1, 0), (2, 6, 4, 0), (7, 3, 1, 5)])
me_cube_008.polygons.foreach_set('use_smooth', [True] * 6)
_uv = me_cube_008.uv_layers.new(name='UVMap')
_uv.uv.foreach_set('vector', [0.375, 0.0, 0.625, 0.0, 0.625, 0.25, 0.375, 0.25, 0.375, 0.25, 0.625, 0.25, 0.625, 0.5, 0.375, 0.5, 0.375, 0.5, 0.625, 0.5, 0.625, 0.75, 0.375, 0.75, 0.375, 0.75, 0.625, 0.75, 0.625, 1.0, 0.375, 1.0, 0.125, 0.5, 0.375, 0.5, 0.375, 0.75, 0.125, 0.75, 0.625, 0.5, 0.875, 0.5, 0.875, 0.75, 0.625, 0.75])
me_cube_008.update()
me_cylinder_005 = bpy.data.meshes.new('Cylinder.005')
me_cylinder_005.from_pydata([(2.328e-10, 0.0112, -0.15), (2.328e-10, 0.0112, 0.15), (0.007922, 0.007922, -0.15), (0.007922, 0.007922, 0.15), (0.0112, 1.164e-10, -0.15), (0.0112, 1.164e-10, 0.15), (0.007922, -0.007922, -0.15), (0.007922, -0.007922, 0.15), (2.328e-10, -0.0112, -0.15), (2.328e-10, -0.0112, 0.15), (-0.007922, -0.007922, -0.15), (-0.007922, -0.007922, 0.15), (-0.0112, 1.164e-10, -0.15), (-0.0112, 1.164e-10, 0.15), (-0.007922, 0.007922, -0.15), (-0.007922, 0.007922, 0.15)], [], [(0, 1, 3, 2), (2, 3, 5, 4), (4, 5, 7, 6), (6, 7, 9, 8), (8, 9, 11, 10), (10, 11, 13, 12), (3, 1, 15, 13, 11, 9, 7, 5), (12, 13, 15, 14), (14, 15, 1, 0), (0, 2, 4, 6, 8, 10, 12, 14)])
me_cylinder_005.polygons.foreach_set('use_smooth', [True] * 10)
_uv = me_cylinder_005.uv_layers.new(name='UVMap')
_uv.uv.foreach_set('vector', [1.0, 0.5, 1.0, 1.0, 0.875, 1.0, 0.875, 0.5, 0.875, 0.5, 0.875, 1.0, 0.75, 1.0, 0.75, 0.5, 0.75, 0.5, 0.75, 1.0, 0.625, 1.0, 0.625, 0.5, 0.625, 0.5, 0.625, 1.0, 0.5, 1.0, 0.5, 0.5, 0.5, 0.5, 0.5, 1.0, 0.375, 1.0, 0.375, 0.5, 0.375, 0.5, 0.375, 1.0, 0.25, 1.0, 0.25, 0.5, 0.4197, 0.4197, 0.25, 0.49, 0.08029, 0.4197, 0.01, 0.25, 0.08029, 0.08029, 0.25, 0.01, 0.4197, 0.08029, 0.49, 0.25, 0.25, 0.5, 0.25, 1.0, 0.125, 1.0, 0.125, 0.5, 0.125, 0.5, 0.125, 1.0, 0.0, 1.0, 0.0, 0.5, 0.75, 0.49, 0.9197, 0.4197, 0.99, 0.25, 0.9197, 0.08029, 0.75, 0.01, 0.5803, 0.08029, 0.51, 0.25, 0.5803, 0.4197])
me_cylinder_005.update()
me_cylinder_006 = bpy.data.meshes.new('Cylinder.006')
me_cylinder_006.from_pydata([(1.127e-08, 0.0112, -0.09324), (-1.081e-08, 0.0112, 0.09324), (0.007922, 0.007922, -0.09324), (0.007922, 0.007922, 0.09324), (0.0112, -7.503e-09, -0.09324), (0.0112, 7.736e-09, 0.09324), (0.007922, -0.007922, -0.09324), (0.007922, -0.007922, 0.09324), (1.127e-08, -0.0112, -0.09324), (-1.081e-08, -0.0112, 0.09324), (-0.007922, -0.007922, -0.09324), (-0.007922, -0.007922, 0.09324), (-0.0112, -7.503e-09, -0.09324), (-0.0112, 7.736e-09, 0.09324), (-0.007922, 0.007922, -0.09324), (-0.007922, 0.007922, 0.09324)], [], [(0, 1, 3, 2), (2, 3, 5, 4), (4, 5, 7, 6), (6, 7, 9, 8), (8, 9, 11, 10), (10, 11, 13, 12), (3, 1, 15, 13, 11, 9, 7, 5), (12, 13, 15, 14), (14, 15, 1, 0), (0, 2, 4, 6, 8, 10, 12, 14)])
me_cylinder_006.polygons.foreach_set('use_smooth', [True] * 10)
_uv = me_cylinder_006.uv_layers.new(name='UVMap')
_uv.uv.foreach_set('vector', [1.0, 0.5, 1.0, 1.0, 0.875, 1.0, 0.875, 0.5, 0.875, 0.5, 0.875, 1.0, 0.75, 1.0, 0.75, 0.5, 0.75, 0.5, 0.75, 1.0, 0.625, 1.0, 0.625, 0.5, 0.625, 0.5, 0.625, 1.0, 0.5, 1.0, 0.5, 0.5, 0.5, 0.5, 0.5, 1.0, 0.375, 1.0, 0.375, 0.5, 0.375, 0.5, 0.375, 1.0, 0.25, 1.0, 0.25, 0.5, 0.4197, 0.4197, 0.25, 0.49, 0.08029, 0.4197, 0.01, 0.25, 0.08029, 0.08029, 0.25, 0.01, 0.4197, 0.08029, 0.49, 0.25, 0.25, 0.5, 0.25, 1.0, 0.125, 1.0, 0.125, 0.5, 0.125, 0.5, 0.125, 1.0, 0.0, 1.0, 0.0, 0.5, 0.75, 0.49, 0.9197, 0.4197, 0.99, 0.25, 0.9197, 0.08029, 0.75, 0.01, 0.5803, 0.08029, 0.51, 0.25, 0.5803, 0.4197])
me_cylinder_006.update()
me_cylinder_007 = bpy.data.meshes.new('Cylinder.007')
me_cylinder_007.from_pydata([(0.0, 0.0112, -0.01764), (0.0, 0.0112, 0.1842), (0.007922, 0.007922, -0.01764), (0.007922, 0.007922, 0.1842), (0.0112, 0.0, -0.01764), (0.0112, 0.0, 0.1842), (0.007922, -0.007922, -0.01764), (0.007922, -0.007922, 0.1842), (0.0, -0.0112, -0.01764), (0.0, -0.0112, 0.1842), (-0.007922, -0.007922, -0.01764), (-0.007922, -0.007922, 0.1842), (-0.0112, 0.0, -0.01764), (-0.0112, 0.0, 0.1842), (-0.007922, 0.007922, -0.01764), (-0.007922, 0.007922, 0.1842)], [], [(0, 1, 3, 2), (2, 3, 5, 4), (4, 5, 7, 6), (6, 7, 9, 8), (8, 9, 11, 10), (10, 11, 13, 12), (3, 1, 15, 13, 11, 9, 7, 5), (12, 13, 15, 14), (14, 15, 1, 0), (0, 2, 4, 6, 8, 10, 12, 14)])
me_cylinder_007.polygons.foreach_set('use_smooth', [True] * 10)
_uv = me_cylinder_007.uv_layers.new(name='UVMap')
_uv.uv.foreach_set('vector', [1.0, 0.5, 1.0, 1.0, 0.875, 1.0, 0.875, 0.5, 0.875, 0.5, 0.875, 1.0, 0.75, 1.0, 0.75, 0.5, 0.75, 0.5, 0.75, 1.0, 0.625, 1.0, 0.625, 0.5, 0.625, 0.5, 0.625, 1.0, 0.5, 1.0, 0.5, 0.5, 0.5, 0.5, 0.5, 1.0, 0.375, 1.0, 0.375, 0.5, 0.375, 0.5, 0.375, 1.0, 0.25, 1.0, 0.25, 0.5, 0.4197, 0.4197, 0.25, 0.49, 0.08029, 0.4197, 0.01, 0.25, 0.08029, 0.08029, 0.25, 0.01, 0.4197, 0.08029, 0.49, 0.25, 0.25, 0.5, 0.25, 1.0, 0.125, 1.0, 0.125, 0.5, 0.125, 0.5, 0.125, 1.0, 0.0, 1.0, 0.0, 0.5, 0.75, 0.49, 0.9197, 0.4197, 0.99, 0.25, 0.9197, 0.08029, 0.75, 0.01, 0.5803, 0.08029, 0.51, 0.25, 0.5803, 0.4197])
me_cylinder_007.update()
me_cylinder_008 = bpy.data.meshes.new('Cylinder.008')
me_cylinder_008.from_pydata([(2.328e-10, 0.0112, -0.15), (2.328e-10, 0.0112, 0.15), (0.007922, 0.007922, -0.15), (0.007922, 0.007922, 0.15), (0.0112, 1.164e-10, -0.15), (0.0112, 1.164e-10, 0.15), (0.007922, -0.007922, -0.15), (0.007922, -0.007922, 0.15), (2.328e-10, -0.0112, -0.15), (2.328e-10, -0.0112, 0.15), (-0.007922, -0.007922, -0.15), (-0.007922, -0.007922, 0.15), (-0.0112, 1.164e-10, -0.15), (-0.0112, 1.164e-10, 0.15), (-0.007922, 0.007922, -0.15), (-0.007922, 0.007922, 0.15)], [], [(0, 1, 3, 2), (2, 3, 5, 4), (4, 5, 7, 6), (6, 7, 9, 8), (8, 9, 11, 10), (10, 11, 13, 12), (3, 1, 15, 13, 11, 9, 7, 5), (12, 13, 15, 14), (14, 15, 1, 0), (0, 2, 4, 6, 8, 10, 12, 14)])
me_cylinder_008.polygons.foreach_set('use_smooth', [True] * 10)
_uv = me_cylinder_008.uv_layers.new(name='UVMap')
_uv.uv.foreach_set('vector', [1.0, 0.5, 1.0, 1.0, 0.875, 1.0, 0.875, 0.5, 0.875, 0.5, 0.875, 1.0, 0.75, 1.0, 0.75, 0.5, 0.75, 0.5, 0.75, 1.0, 0.625, 1.0, 0.625, 0.5, 0.625, 0.5, 0.625, 1.0, 0.5, 1.0, 0.5, 0.5, 0.5, 0.5, 0.5, 1.0, 0.375, 1.0, 0.375, 0.5, 0.375, 0.5, 0.375, 1.0, 0.25, 1.0, 0.25, 0.5, 0.4197, 0.4197, 0.25, 0.49, 0.08029, 0.4197, 0.01, 0.25, 0.08029, 0.08029, 0.25, 0.01, 0.4197, 0.08029, 0.49, 0.25, 0.25, 0.5, 0.25, 1.0, 0.125, 1.0, 0.125, 0.5, 0.125, 0.5, 0.125, 1.0, 0.0, 1.0, 0.0, 0.5, 0.75, 0.49, 0.9197, 0.4197, 0.99, 0.25, 0.9197, 0.08029, 0.75, 0.01, 0.5803, 0.08029, 0.51, 0.25, 0.5803, 0.4197])
me_cylinder_008.update()
me_cylinder_009 = bpy.data.meshes.new('Cylinder.009')
me_cylinder_009.from_pydata([(1.127e-08, 0.0112, -0.09324), (-1.081e-08, 0.0112, 0.09324), (0.007922, 0.007922, -0.09324), (0.007922, 0.007922, 0.09324), (0.0112, -7.503e-09, -0.09324), (0.0112, 7.736e-09, 0.09324), (0.007922, -0.007922, -0.09324), (0.007922, -0.007922, 0.09324), (1.127e-08, -0.0112, -0.09324), (-1.081e-08, -0.0112, 0.09324), (-0.007922, -0.007922, -0.09324), (-0.007922, -0.007922, 0.09324), (-0.0112, -7.503e-09, -0.09324), (-0.0112, 7.736e-09, 0.09324), (-0.007922, 0.007922, -0.09324), (-0.007922, 0.007922, 0.09324)], [], [(0, 1, 3, 2), (2, 3, 5, 4), (4, 5, 7, 6), (6, 7, 9, 8), (8, 9, 11, 10), (10, 11, 13, 12), (3, 1, 15, 13, 11, 9, 7, 5), (12, 13, 15, 14), (14, 15, 1, 0), (0, 2, 4, 6, 8, 10, 12, 14)])
me_cylinder_009.polygons.foreach_set('use_smooth', [True] * 10)
_uv = me_cylinder_009.uv_layers.new(name='UVMap')
_uv.uv.foreach_set('vector', [1.0, 0.5, 1.0, 1.0, 0.875, 1.0, 0.875, 0.5, 0.875, 0.5, 0.875, 1.0, 0.75, 1.0, 0.75, 0.5, 0.75, 0.5, 0.75, 1.0, 0.625, 1.0, 0.625, 0.5, 0.625, 0.5, 0.625, 1.0, 0.5, 1.0, 0.5, 0.5, 0.5, 0.5, 0.5, 1.0, 0.375, 1.0, 0.375, 0.5, 0.375, 0.5, 0.375, 1.0, 0.25, 1.0, 0.25, 0.5, 0.4197, 0.4197, 0.25, 0.49, 0.08029, 0.4197, 0.01, 0.25, 0.08029, 0.08029, 0.25, 0.01, 0.4197, 0.08029, 0.49, 0.25, 0.25, 0.5, 0.25, 1.0, 0.125, 1.0, 0.125, 0.5, 0.125, 0.5, 0.125, 1.0, 0.0, 1.0, 0.0, 0.5, 0.75, 0.49, 0.9197, 0.4197, 0.99, 0.25, 0.9197, 0.08029, 0.75, 0.01, 0.5803, 0.08029, 0.51, 0.25, 0.5803, 0.4197])
me_cylinder_009.update()

# ---- objects
ob_cube = bpy.data.objects.new('Cube', me_cube_004)
ob_cube_001 = bpy.data.objects.new('Cube.001', me_cube_005)
ob_cube_002 = bpy.data.objects.new('Cube.002', me_cube_006)
ob_empty = bpy.data.objects.new('Empty', None)
ob_cube_003 = bpy.data.objects.new('Cube.003', me_cube_001)
ob_cylinder_001 = bpy.data.objects.new('Cylinder.001', me_cylinder_001)
ob_cube_004 = bpy.data.objects.new('Cube.004', me_cube_002)
ob_cube_005 = bpy.data.objects.new('Cube.005', me_cube_007)
ob_cube_006 = bpy.data.objects.new('Cube.006', me_cube_008)
ob_cylinder_002 = bpy.data.objects.new('Cylinder.002', me_cylinder_005)
ob_cylinder_003 = bpy.data.objects.new('Cylinder.003', me_cylinder_006)
ob_cylinder_004 = bpy.data.objects.new('Cylinder.004', me_cylinder_007)
ob_cylinder_005 = bpy.data.objects.new('Cylinder.005', me_cylinder_008)
ob_cylinder_006 = bpy.data.objects.new('Cylinder.006', me_cylinder_009)

# ---- transforms, parenting, visibility, modifiers, constraints
ob_cube.location = (1.776, 7.436, -1.805)
ob_cube.scale = (26.46, 26.46, 26.46)
ob_cube_001.location = (-8.749, -56.66, 1.348)
ob_cube_001.scale = (26.46, 26.46, 26.46)
_m = ob_cube_001.modifiers.new('Bevel', 'BEVEL')
_m.width = 0.01
_m.width_pct = 0.01
_m.segments = 3
ob_cube_002.location = (-10.74, -42.79, 12.82)
ob_cube_002.scale = (26.46, 26.46, 26.46)
_m = ob_cube_002.modifiers.new('Bevel', 'BEVEL')
_m.width = 0.01
_m.width_pct = 0.01
_m.segments = 2
ob_empty.location = (-118.0, 0.2641, -18.69)
ob_empty.rotation_euler = (1.571, -0.0, -0.0)
ob_empty.scale = (40.16, 40.16, 40.16)
ob_empty.empty_display_type = 'IMAGE'
ob_empty.empty_display_size = 5.0
ob_empty.empty_image_depth = 'BACK'
ob_empty.show_empty_image_perspective = False
ob_empty.empty_image_side = 'FRONT'
ob_cube_003.location = (-10.74, -39.58, 19.64)
ob_cube_003.scale = (26.46, 26.46, 26.46)
_m = ob_cube_003.modifiers.new('Bevel', 'BEVEL')
_m.width = 0.01
_m.width_pct = 0.01
_m.segments = 2
ob_cylinder_001.location = (-12.12, -46.23, 23.32)
ob_cylinder_001.scale = (26.46, 26.46, 26.46)
ob_cube_004.location = (-10.74, -46.26, 19.64)
ob_cube_004.scale = (26.46, 26.46, 26.46)
_m = ob_cube_004.modifiers.new('Bevel', 'BEVEL')
_m.width = 0.01
_m.width_pct = 0.01
_m.segments = 2
ob_cube_005.location = (-10.74, -42.79, 12.34)
ob_cube_005.scale = (26.46, 26.46, 26.46)
_m = ob_cube_005.modifiers.new('Bevel', 'BEVEL')
_m.width = 0.01
_m.width_pct = 0.01
_m.segments = 2
ob_cube_006.location = (-10.74, -42.79, 9.976)
ob_cube_006.scale = (26.46, 26.46, 26.46)
_m = ob_cube_006.modifiers.new('Bevel', 'BEVEL')
_m.width = 0.01
_m.width_pct = 0.01
_m.segments = 2
ob_cylinder_002.location = (-12.1, -46.23, 24.69)
ob_cylinder_002.rotation_euler = (-1.344e-07, 1.571, 0.0)
ob_cylinder_002.scale = (26.46, 26.46, 26.46)
ob_cylinder_003.location = (-12.1, -46.23, 26.04)
ob_cylinder_003.rotation_euler = (-1.344e-07, 1.571, 0.0)
ob_cylinder_003.scale = (26.46, 26.46, 26.46)
ob_cylinder_004.location = (-12.12, -39.67, 23.32)
ob_cylinder_004.scale = (26.46, 26.46, 26.46)
ob_cylinder_005.location = (-12.1, -39.67, 24.69)
ob_cylinder_005.rotation_euler = (-1.344e-07, 1.571, 0.0)
ob_cylinder_005.scale = (26.46, 26.46, 26.46)
ob_cylinder_006.location = (-12.1, -39.67, 26.04)
ob_cylinder_006.rotation_euler = (-1.344e-07, 1.571, 0.0)
ob_cylinder_006.scale = (26.46, 26.46, 26.46)

# ---- collection membership
col_collection.objects.link(ob_cube)
col_collection.objects.link(ob_cube_001)
col_collection.objects.link(ob_cube_002)
col_collection.objects.link(ob_empty)
col_collection.objects.link(ob_cube_003)
col_collection.objects.link(ob_cylinder_001)
col_collection.objects.link(ob_cube_004)
col_collection.objects.link(ob_cube_005)
col_collection.objects.link(ob_cube_006)
col_collection.objects.link(ob_cylinder_002)
col_collection.objects.link(ob_cylinder_003)
col_collection.objects.link(ob_cylinder_004)
col_collection.objects.link(ob_cylinder_005)
col_collection.objects.link(ob_cylinder_006)

# ---- scene / render settings (as saved in the file)
scene.frame_start = 1; scene.frame_end = 250; scene.frame_set(1)
scene.render.engine = 'BLENDER_EEVEE_NEXT'
bpy.context.view_layer.update()

# ---- added for rendering (the .blend has no active camera and no usable light): camera, sun
cam_auto = bpy.data.cameras.new('AutoCamera')
cam_auto.lens = 50.0
cam_auto.sensor_width = 36.0
cam_auto.clip_end = 2647.0
ob_auto_camera = bpy.data.objects.new('AutoCamera', cam_auto)
scene.collection.objects.link(ob_auto_camera)
ob_auto_camera.location = (150.348, -172.412, 132.076)
ob_auto_camera.rotation_euler = (1.09748, -7.21219e-08, 0.694738)
scene.camera = ob_auto_camera
light_auto_sun = bpy.data.lights.new('AutoSun', 'SUN')
light_auto_sun.energy = 3.0
light_auto_sun.angle = 0.0523599
ob_auto_sun = bpy.data.objects.new('AutoSun', light_auto_sun)
scene.collection.objects.link(ob_auto_sun)
ob_auto_sun.rotation_euler = (0.872665, 0.174533, 0.523599)
bpy.context.view_layer.update()
